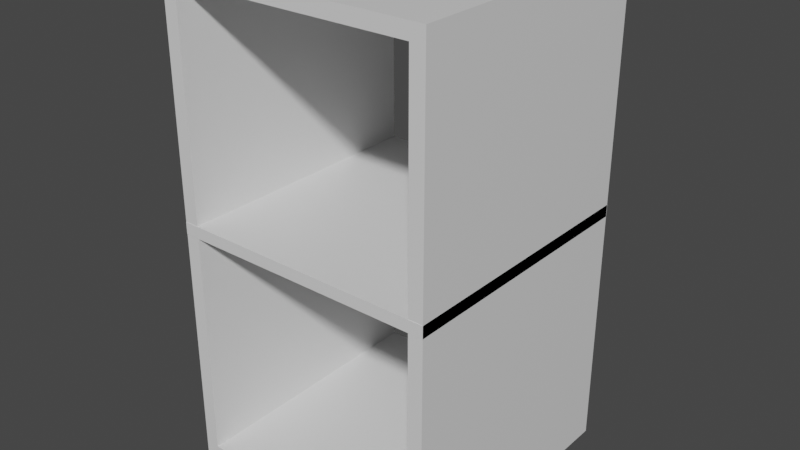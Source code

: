 # Source: 2boxShelf.blend  (saved by Blender 2.83.19; exported with 4.5.12 LTS)
import bpy
from mathutils import Matrix  # noqa: F401  (used for matrix-valued properties, if any)

bpy.ops.wm.read_factory_settings(use_empty=True)
scene = bpy.context.scene
scene.name = 'Scene'

# ---- collections
col_collection = bpy.data.collections.new('Collection'); scene.collection.children.link(col_collection)

# ---- materials (node trees are filled in below, after node groups)
mat_material = bpy.data.materials.new('Material')
mat_material.alpha_threshold = 0.0
mat_material.use_transparent_shadow = False
mat_material.line_color = (0.0, 0.0, 0.0, 1.0)

# ---- material node trees
mat_material.use_nodes = True; mat_material.node_tree.nodes.clear()
_N = mat_material.node_tree.nodes; _L = mat_material.node_tree.links
n0 = _N.new('ShaderNodeOutputMaterial'); n0.name = 'Material Output'; n0.location = (300, 300)
n1 = _N.new('ShaderNodeBsdfPrincipled'); n1.name = 'Principled BSDF'; n1.location = (10, 300)
n1.distribution = 'GGX'
n1.subsurface_method = 'BURLEY'
n1.inputs[2].default_value = 0.4
n1.inputs[3].default_value = 1.45
n1.inputs[27].default_value = (0.0, 0.0, 0.0, 1.0)
n1.inputs[28].default_value = 1.0
_L.new(n1.outputs[0], n0.inputs[0])
n0.is_active_output = True

# ---- world
world_world = bpy.data.worlds.new('World'); scene.world = world_world
world_world.use_nodes = True; world_world.node_tree.nodes.clear()
_N = world_world.node_tree.nodes; _L = world_world.node_tree.links
n0 = _N.new('ShaderNodeOutputWorld'); n0.name = 'World Output'; n0.location = (300, 300)
n1 = _N.new('ShaderNodeBackground'); n1.name = 'Background'; n1.location = (10, 300)
n1.inputs[0].default_value = (0.05088, 0.05088, 0.05088, 1.0)
_L.new(n1.outputs[0], n0.inputs[0])
n0.is_active_output = True
world_world.color = (0.05088, 0.05088, 0.05088)
world_world.use_sun_shadow = False
world_world.sun_shadow_jitter_overblur = 0.0

# ---- meshes
me_cube = bpy.data.meshes.new('Cube')
me_cube.from_pydata([(0.8921, 1.0, 2.527), (0.8921, 1.0, -0.8921), (0.8921, -1.0, 2.527), (0.8921, -1.0, -0.8921), (-0.8921, 1.0, 2.527), (-0.8921, 1.0, -0.8921), (-0.8921, -1.0, 2.527), (-0.8921, -1.0, -0.8921), (1.0, 1.0, -1.0), (-1.0, 1.0, -1.0), (1.0, 1.0, 2.635), (-1.0, -1.0, -1.0), (-1.0, -1.0, 2.635), (1.0, -1.0, 2.635), (1.0, -1.0, -1.0), (-1.0, 1.0, 2.635), (-1.0, -1.0, 0.8174), (-1.0, 1.0, 0.8174), (-0.8921, -1.0, 0.8174), (-0.8921, 1.0, 0.8174), (1.0, 1.0, 0.8174), (1.0, -1.0, 0.8174), (0.8921, 1.0, 0.8174), (0.8921, -1.0, 0.8174), (-1.0, -1.0, 0.9063), (-1.0, 1.0, 0.9063), (1.0, 1.0, 0.9063), (1.0, -1.0, 0.9063), (-1.0, 1.003, 0.8174), (1.0, 1.003, 0.8174), (-1.0, 1.003, 0.9063), (1.0, 1.003, 0.9063), (-1.0, -1.002, 0.8174), (1.0, -1.002, 0.8174), (-1.0, -1.002, 0.9063), (1.0, -1.002, 0.9063)], [], [(10, 15, 12, 13), (16, 12, 15, 17), (9, 8, 14, 11), (20, 10, 13, 21), (5, 1, 8, 9), (22, 0, 10, 20), (18, 6, 12, 16), (23, 3, 14, 21), (19, 5, 9, 17), (6, 2, 13, 12), (3, 7, 11, 14), (0, 4, 15, 10), (4, 19, 17, 15), (7, 18, 16, 11), (11, 16, 17, 9), (2, 23, 21, 13), (1, 22, 20, 8), (8, 20, 21, 14), (21, 20, 26, 27), (19, 18, 7, 5), (1, 3, 23, 22), (1, 5, 7, 3), (22, 23, 2, 0), (18, 19, 4, 6), (2, 6, 4, 0), (25, 24, 27, 26), (21, 27, 35, 33), (17, 16, 24, 25), (17, 25, 30, 28), (16, 17, 20, 21), (29, 28, 30, 31), (25, 26, 31, 30), (20, 17, 28, 29), (26, 20, 29, 31), (32, 33, 35, 34), (16, 21, 33, 32), (24, 16, 32, 34), (27, 24, 34, 35)])
_uv = me_cube.uv_layers.new(name='UVMap')
_uv.uv.foreach_set('vector', [0.625, 0.5, 0.875, 0.5, 0.875, 0.75, 0.625, 0.75, 0.5, 0.0, 0.625, 0.0, 0.625, 0.25, 0.5, 0.25, 0.125, 0.5, 0.375, 0.5, 0.375, 0.75, 0.125, 0.75, 0.5, 0.5, 0.625, 0.5, 0.625, 0.75, 0.5, 0.75, 0.3824, 0.2635, 0.3824, 0.4865, 0.375, 0.5, 0.375, 0.25, 0.5, 0.4865, 0.6176, 0.4865, 0.625, 0.5, 0.5, 0.5, 0.5, 0.9865, 0.6176, 0.9865, 0.625, 1.0, 0.5, 1.0, 0.5, 0.7635, 0.3824, 0.7635, 0.375, 0.75, 0.5, 0.75, 0.5, 0.2635, 0.3824, 0.2635, 0.375, 0.25, 0.5, 0.25, 0.6176, 0.9865, 0.6176, 0.7635, 0.625, 0.75, 0.625, 1.0, 0.3824, 0.7635, 0.3824, 0.9865, 0.375, 1.0, 0.375, 0.75, 0.6176, 0.4865, 0.6176, 0.2635, 0.625, 0.25, 0.625, 0.5, 0.6176, 0.2635, 0.5, 0.2635, 0.5, 0.25, 0.625, 0.25, 0.3824, 0.9865, 0.5, 0.9865, 0.5, 1.0, 0.375, 1.0, 0.375, 0.0, 0.5, 0.0, 0.5, 0.25, 0.375, 0.25, 0.6176, 0.7635, 0.5, 0.7635, 0.5, 0.75, 0.625, 0.75, 0.3824, 0.4865, 0.5, 0.4865, 0.5, 0.5, 0.375, 0.5, 0.375, 0.5, 0.5, 0.5, 0.5, 0.75, 0.375, 0.75, 0.5, 0.75, 0.5, 0.5, 0.5, 0.5, 0.5, 0.75, 0.5, 0.2635, 0.5, 0.9865, 0.3824, 0.9865, 0.3824, 0.2635, 0.3824, 0.4865, 0.3824, 0.7635, 0.5, 0.7635, 0.5, 0.4865, 0.3824, 0.4865, 0.3824, 0.2635, 0.3824, 0.9865, 0.3824, 0.7635, 0.5, 0.4865, 0.5, 0.7635, 0.6176, 0.7635, 0.6176, 0.4865, 0.5, 0.9865, 0.5, 0.2635, 0.6176, 0.2635, 0.6176, 0.9865, 0.6176, 0.7635, 0.6176, 0.9865, 0.6176, 0.2635, 0.6176, 0.4865, 0.5, 0.25, 0.5, 0.0, 0.5, 0.75, 0.5, 0.5, 0.5, 0.75, 0.5, 0.75, 0.5, 0.75, 0.5, 0.75, 0.5, 0.25, 0.5, 0.0, 0.5, 0.0, 0.5, 0.25, 0.5, 0.25, 0.5, 0.25, 0.5, 0.25, 0.5, 0.25, 0.5, 0.0, 0.5, 0.25, 0.0, 0.0, 0.5, 0.75, 0.0, 0.0, 0.0, 0.0, 0.0, 0.0, 0.0, 0.0, 0.5, 0.25, 0.5, 0.5, 0.5, 0.5, 0.5, 0.25, 0.0, 0.0, 0.5, 0.25, 0.5, 0.25, 0.0, 0.0, 0.5, 0.5, 0.5, 0.5, 0.5, 0.5, 0.5, 0.5, 0.0, 0.0, 0.0, 0.0, 0.0, 0.0, 0.0, 0.0, 0.5, 0.0, 0.5, 0.75, 0.5, 0.75, 0.5, 0.0, 0.5, 0.0, 0.5, 0.0, 0.5, 0.0, 0.5, 0.0, 0.5, 0.75, 0.5, 0.0, 0.5, 0.0, 0.5, 0.75])
me_cube.materials.append(mat_material)
me_cube.use_remesh_preserve_volume = False
me_cube.use_remesh_preserve_attributes = False
me_cube.use_mirror_vertex_groups = False
me_cube.update()

# ---- objects
ob_cube = bpy.data.objects.new('Cube', me_cube)

# ---- transforms, parenting, visibility, modifiers, constraints
ob_cube.location = (0.0, 0.0, 0.0)
ob_cube.lock_rotations_4d = False
ob_cube.empty_display_type = 'ARROWS'
ob_cube.lineart.crease_threshold = 0.0

# ---- collection membership
col_collection.objects.link(ob_cube)

# ---- scene / render settings (as saved in the file)
scene.frame_start = 1; scene.frame_end = 250; scene.frame_set(1)
scene.render.engine = 'BLENDER_EEVEE_NEXT'
scene.cycles.use_denoising = False
scene.cycles.samples = 128
scene.cycles.sampling_pattern = 'TABULATED_SOBOL'
scene.cycles.use_adaptive_sampling = False
scene.cycles.use_light_tree = False
scene.view_settings.view_transform = 'Filmic'
bpy.context.view_layer.update()

# ---- added for rendering (the .blend has no active camera and no usable light): camera, sun
cam_auto = bpy.data.cameras.new('AutoCamera')
cam_auto.lens = 50.0
cam_auto.sensor_width = 36.0
cam_auto.clip_end = 1000.0
ob_auto_camera = bpy.data.objects.new('AutoCamera', cam_auto)
scene.collection.objects.link(ob_auto_camera)
ob_auto_camera.location = (4.26341, -5.11556, 4.22815)
ob_auto_camera.rotation_euler = (1.09748, -7.21219e-08, 0.694738)
scene.camera = ob_auto_camera
light_auto_sun = bpy.data.lights.new('AutoSun', 'SUN')
light_auto_sun.energy = 3.0
light_auto_sun.angle = 0.0523599
ob_auto_sun = bpy.data.objects.new('AutoSun', light_auto_sun)
scene.collection.objects.link(ob_auto_sun)
ob_auto_sun.rotation_euler = (0.872665, 0.174533, 0.523599)
bpy.context.view_layer.update()
